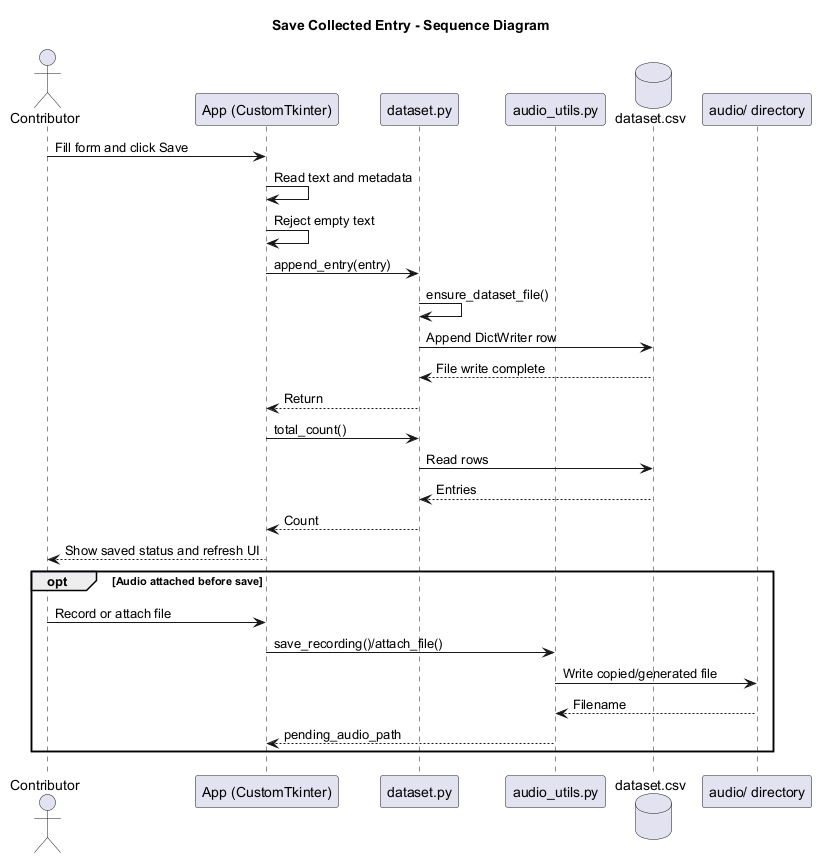

The diagram above was rendered by PlantUML. Its source (embedded in the PNG):
@startuml
title Save Collected Entry - Sequence Diagram
actor Contributor
participant "App (CustomTkinter)" as App
participant "dataset.py" as Dataset
participant "audio_utils.py" as Audio
database "dataset.csv" as CSV
participant "audio/ directory" as AudioDir

Contributor -> App : Fill form and click Save
App -> App : Read text and metadata
App -> App : Reject empty text
App -> Dataset : append_entry(entry)
Dataset -> Dataset : ensure_dataset_file()
Dataset -> CSV : Append DictWriter row
CSV --> Dataset : File write complete
Dataset --> App : Return
App -> Dataset : total_count()
Dataset -> CSV : Read rows
CSV --> Dataset : Entries
Dataset --> App : Count
App --> Contributor : Show saved status and refresh UI

opt Audio attached before save
  Contributor -> App : Record or attach file
  App -> Audio : save_recording()/attach_file()
  Audio -> AudioDir : Write copied/generated file
  AudioDir --> Audio : Filename
  Audio --> App : pending_audio_path
end
@enduml